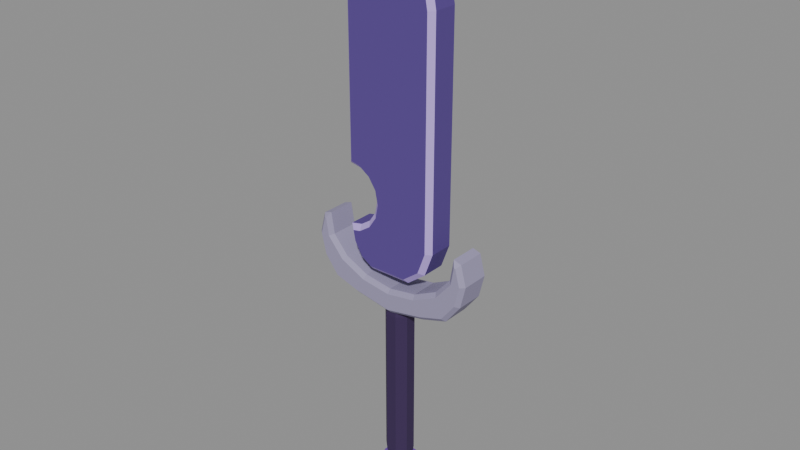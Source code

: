 # Source: BE_HeldShadowSword.pre-grip.blend  (saved by Blender 5.2.45; exported with 4.5.12 LTS)
import bpy
from mathutils import Matrix  # noqa: F401  (used for matrix-valued properties, if any)

bpy.ops.wm.read_factory_settings(use_empty=True)
scene = bpy.context.scene
scene.name = 'HeldShadowSword'

# ---- materials (node trees are filled in below, after node groups)
mat_blade_004 = bpy.data.materials.new('Blade.004')
mat_blade_004.diffuse_color = (0.0999, 0.05286, 0.2747, 1.0)
mat_edge_001 = bpy.data.materials.new('Edge.001')
mat_edge_001.diffuse_color = (0.5149, 0.3613, 0.8632, 1.0)
mat_guard_004 = bpy.data.materials.new('Guard.004')
mat_guard_004.diffuse_color = (0.3278, 0.2961, 0.4564, 1.0)
mat_grip_004 = bpy.data.materials.new('Grip.004')
mat_grip_004.diffuse_color = (0.0382, 0.016, 0.07819, 1.0)
mat_pommel_004 = bpy.data.materials.new('Pommel.004')
mat_pommel_004.diffuse_color = (0.2384, 0.08022, 0.6584, 1.0)

# ---- material node trees
mat_blade_004.use_nodes = True; mat_blade_004.node_tree.nodes.clear()
_N = mat_blade_004.node_tree.nodes; _L = mat_blade_004.node_tree.links
n0 = _N.new('ShaderNodeBsdfPrincipled'); n0.name = 'Principled BSDF'; n0.location = (-200, 100)
n0.inputs[0].default_value = (0.0999, 0.05286, 0.2747, 1.0)
n0.inputs[2].default_value = 0.72
n0.inputs[10].default_value = 0.005
n1 = _N.new('ShaderNodeOutputMaterial'); n1.name = 'Material Output'; n1.location = (200, 100)
_L.new(n0.outputs[0], n1.inputs[0])
n1.is_active_output = True
mat_edge_001.use_nodes = True; mat_edge_001.node_tree.nodes.clear()
_N = mat_edge_001.node_tree.nodes; _L = mat_edge_001.node_tree.links
n0 = _N.new('ShaderNodeBsdfPrincipled'); n0.name = 'Principled BSDF'; n0.location = (-200, 100)
n0.inputs[0].default_value = (0.5149, 0.3613, 0.8632, 1.0)
n0.inputs[2].default_value = 0.72
n0.inputs[10].default_value = 0.005
n1 = _N.new('ShaderNodeOutputMaterial'); n1.name = 'Material Output'; n1.location = (200, 100)
_L.new(n0.outputs[0], n1.inputs[0])
n1.is_active_output = True
mat_guard_004.use_nodes = True; mat_guard_004.node_tree.nodes.clear()
_N = mat_guard_004.node_tree.nodes; _L = mat_guard_004.node_tree.links
n0 = _N.new('ShaderNodeBsdfPrincipled'); n0.name = 'Principled BSDF'; n0.location = (-200, 100)
n0.inputs[0].default_value = (0.3278, 0.2961, 0.4564, 1.0)
n0.inputs[2].default_value = 0.72
n0.inputs[10].default_value = 0.005
n1 = _N.new('ShaderNodeOutputMaterial'); n1.name = 'Material Output'; n1.location = (200, 100)
_L.new(n0.outputs[0], n1.inputs[0])
n1.is_active_output = True
mat_grip_004.use_nodes = True; mat_grip_004.node_tree.nodes.clear()
_N = mat_grip_004.node_tree.nodes; _L = mat_grip_004.node_tree.links
n0 = _N.new('ShaderNodeBsdfPrincipled'); n0.name = 'Principled BSDF'; n0.location = (-200, 100)
n0.inputs[0].default_value = (0.0382, 0.016, 0.07819, 1.0)
n0.inputs[2].default_value = 0.72
n0.inputs[10].default_value = 0.005
n1 = _N.new('ShaderNodeOutputMaterial'); n1.name = 'Material Output'; n1.location = (200, 100)
_L.new(n0.outputs[0], n1.inputs[0])
n1.is_active_output = True
mat_pommel_004.use_nodes = True; mat_pommel_004.node_tree.nodes.clear()
_N = mat_pommel_004.node_tree.nodes; _L = mat_pommel_004.node_tree.links
n0 = _N.new('ShaderNodeBsdfPrincipled'); n0.name = 'Principled BSDF'; n0.location = (-200, 100)
n0.inputs[0].default_value = (0.2384, 0.08022, 0.6584, 1.0)
n0.inputs[2].default_value = 0.72
n0.inputs[10].default_value = 0.005
n1 = _N.new('ShaderNodeOutputMaterial'); n1.name = 'Material Output'; n1.location = (200, 100)
_L.new(n0.outputs[0], n1.inputs[0])
n1.is_active_output = True

# ---- meshes
me_heldshadowsword_mesh = bpy.data.meshes.new('HeldShadowSword_Mesh')
me_heldshadowsword_mesh.from_pydata([(-0.2338, -0.19, 0.875), (0.2014, -0.19, 0.875), (0.3839, -0.19, 1.014), (0.47, -0.19, 1.25), (0.47, -0.19, 3.675), (0.4072, -0.19, 4.033), (0.2445, -0.19, 4.358), (0.0297, -0.19, 4.582), (0.005937, -0.19, 4.59), (-0.0335, -0.19, 4.568), (-0.2529, -0.19, 4.291), (-0.4072, -0.19, 3.963), (-0.47, -0.19, 3.615), (-0.47, -0.19, 1.985), (-0.3734, -0.19, 1.966), (-0.2449, -0.19, 1.88), (-0.1591, -0.19, 1.752), (-0.1289, -0.19, 1.6), (-0.1591, -0.19, 1.448), (-0.2449, -0.19, 1.32), (-0.3734, -0.19, 1.234), (-0.4606, -0.19, 1.217), (-0.4378, -0.19, 1.1), (-0.3492, -0.19, 0.9492), (-0.25, -0.135, 0.82), (0.22, -0.135, 0.82), (0.43, -0.135, 0.98), (0.525, -0.135, 1.24), (0.525, -0.135, 3.68), (0.46, -0.135, 4.05), (0.29, -0.135, 4.39), (0.06, -0.135, 4.63), (0.0, -0.135, 4.65), (-0.07, -0.135, 4.61), (-0.3, -0.135, 4.32), (-0.46, -0.135, 3.98), (-0.525, -0.135, 3.62), (-0.525, -0.135, 1.94), (-0.3949, -0.135, 1.914), (-0.2846, -0.135, 1.84), (-0.2109, -0.135, 1.73), (-0.185, -0.135, 1.6), (-0.2109, -0.135, 1.47), (-0.2846, -0.135, 1.36), (-0.3949, -0.135, 1.286), (-0.525, -0.135, 1.26), (-0.49, -0.135, 1.08), (-0.39, -0.135, 0.91), (-0.25, 0.135, 0.82), (0.22, 0.135, 0.82), (0.43, 0.135, 0.98), (0.525, 0.135, 1.24), (0.525, 0.135, 3.68), (0.46, 0.135, 4.05), (0.29, 0.135, 4.39), (0.06, 0.135, 4.63), (0.0, 0.135, 4.65), (-0.07, 0.135, 4.61), (-0.3, 0.135, 4.32), (-0.46, 0.135, 3.98), (-0.525, 0.135, 3.62), (-0.525, 0.135, 1.94), (-0.3949, 0.135, 1.914), (-0.2846, 0.135, 1.84), (-0.2109, 0.135, 1.73), (-0.185, 0.135, 1.6), (-0.2109, 0.135, 1.47), (-0.2846, 0.135, 1.36), (-0.3949, 0.135, 1.286), (-0.525, 0.135, 1.26), (-0.49, 0.135, 1.08), (-0.39, 0.135, 0.91), (-0.2338, 0.19, 0.875), (0.2014, 0.19, 0.875), (0.3839, 0.19, 1.014), (0.47, 0.19, 1.25), (0.47, 0.19, 3.675), (0.4072, 0.19, 4.033), (0.2445, 0.19, 4.358), (0.0297, 0.19, 4.582), (0.005937, 0.19, 4.59), (-0.0335, 0.19, 4.568), (-0.2529, 0.19, 4.291), (-0.4072, 0.19, 3.963), (-0.47, 0.19, 3.615), (-0.47, 0.19, 1.985), (-0.3734, 0.19, 1.966), (-0.2449, 0.19, 1.88), (-0.1591, 0.19, 1.752), (-0.1289, 0.19, 1.6), (-0.1591, 0.19, 1.448), (-0.2449, 0.19, 1.32), (-0.3734, 0.19, 1.234), (-0.4606, 0.19, 1.217), (-0.4378, 0.19, 1.1), (-0.3492, 0.19, 0.9492), (0.0, -0.2, 0.4458), (0.4192, -0.2, 0.5238), (0.6931, -0.2, 0.6088), (0.8485, -0.2, 0.8099), (0.9036, -0.2, 1.04), (0.8526, -0.2, 1.235), (0.8357, -0.2, 1.241), (0.8023, -0.2, 1.04), (0.6181, -0.2, 0.8236), (0.3335, -0.2, 0.6866), (0.0, -0.2, 0.6345), (-0.3335, -0.2, 0.6866), (-0.6181, -0.2, 0.8236), (-0.8023, -0.2, 1.04), (-0.8357, -0.2, 1.241), (-0.8526, -0.2, 1.235), (-0.9036, -0.2, 1.04), (-0.8485, -0.2, 0.8099), (-0.6931, -0.2, 0.6088), (-0.4192, -0.2, 0.5238), (0.0, -0.155, 0.4), (0.43, -0.155, 0.48), (0.72, -0.155, 0.57), (0.89, -0.155, 0.79), (0.95, -0.155, 1.04), (0.89, -0.155, 1.27), (0.8, -0.155, 1.3), (0.76, -0.155, 1.06), (0.59, -0.155, 0.86), (0.32, -0.155, 0.73), (0.0, -0.155, 0.68), (-0.32, -0.155, 0.73), (-0.59, -0.155, 0.86), (-0.76, -0.155, 1.06), (-0.8, -0.155, 1.3), (-0.89, -0.155, 1.27), (-0.95, -0.155, 1.04), (-0.89, -0.155, 0.79), (-0.72, -0.155, 0.57), (-0.43, -0.155, 0.48), (0.0, 0.155, 0.4), (0.43, 0.155, 0.48), (0.72, 0.155, 0.57), (0.89, 0.155, 0.79), (0.95, 0.155, 1.04), (0.89, 0.155, 1.27), (0.8, 0.155, 1.3), (0.76, 0.155, 1.06), (0.59, 0.155, 0.86), (0.32, 0.155, 0.73), (0.0, 0.155, 0.68), (-0.32, 0.155, 0.73), (-0.59, 0.155, 0.86), (-0.76, 0.155, 1.06), (-0.8, 0.155, 1.3), (-0.89, 0.155, 1.27), (-0.95, 0.155, 1.04), (-0.89, 0.155, 0.79), (-0.72, 0.155, 0.57), (-0.43, 0.155, 0.48), (0.0, 0.2, 0.4458), (0.4192, 0.2, 0.5238), (0.6931, 0.2, 0.6088), (0.8485, 0.2, 0.8099), (0.9036, 0.2, 1.04), (0.8526, 0.2, 1.235), (0.8357, 0.2, 1.241), (0.8023, 0.2, 1.04), (0.6181, 0.2, 0.8236), (0.3335, 0.2, 0.6866), (0.0, 0.2, 0.6345), (-0.3335, 0.2, 0.6866), (-0.6181, 0.2, 0.8236), (-0.8023, 0.2, 1.04), (-0.8357, 0.2, 1.241), (-0.8526, 0.2, 1.235), (-0.9036, 0.2, 1.04), (-0.8485, 0.2, 0.8099), (-0.6931, 0.2, 0.6088), (-0.4192, 0.2, 0.5238), (0.134, 0.05549, -1.49), (0.05549, 0.134, -1.49), (-0.05549, 0.134, -1.49), (-0.134, 0.05549, -1.49), (-0.134, -0.05549, -1.49), (-0.05549, -0.134, -1.49), (0.05549, -0.134, -1.49), (0.134, -0.05549, -1.49), (0.1478, 0.06123, -1.39), (0.06123, 0.1478, -1.39), (-0.06123, 0.1478, -1.39), (-0.1478, 0.06123, -1.39), (-0.1478, -0.06123, -1.39), (-0.06123, -0.1478, -1.39), (0.06123, -0.1478, -1.39), (0.1478, -0.06123, -1.39), (0.1478, 0.06123, 0.35), (0.06123, 0.1478, 0.35), (-0.06123, 0.1478, 0.35), (-0.1478, 0.06123, 0.35), (-0.1478, -0.06123, 0.35), (-0.06123, -0.1478, 0.35), (0.06123, -0.1478, 0.35), (0.1478, -0.06123, 0.35), (0.134, 0.05549, 0.46), (0.05549, 0.134, 0.46), (-0.05549, 0.134, 0.46), (-0.134, 0.05549, 0.46), (-0.134, -0.05549, 0.46), (-0.05549, -0.134, 0.46), (0.05549, -0.134, 0.46), (0.134, -0.05549, 0.46), (0.0, 0.0, -1.95), (0.125, 0.0, -1.917), (0.1011, 0.07347, -1.917), (0.03863, 0.1189, -1.917), (-0.03863, 0.1189, -1.917), (-0.1011, 0.07347, -1.917), (-0.125, 1.531e-17, -1.917), (-0.1011, -0.07347, -1.917), (-0.03863, -0.1189, -1.917), (0.03863, -0.1189, -1.917), (0.1011, -0.07347, -1.917), (0.2165, 0.0, -1.825), (0.1752, 0.1273, -1.825), (0.0669, 0.2059, -1.825), (-0.0669, 0.2059, -1.825), (-0.1752, 0.1273, -1.825), (-0.2165, 2.651e-17, -1.825), (-0.1752, -0.1273, -1.825), (-0.0669, -0.2059, -1.825), (0.0669, -0.2059, -1.825), (0.1752, -0.1273, -1.825), (0.25, 0.0, -1.7), (0.2023, 0.1469, -1.7), (0.07725, 0.2378, -1.7), (-0.07725, 0.2378, -1.7), (-0.2023, 0.1469, -1.7), (-0.25, 3.062e-17, -1.7), (-0.2023, -0.1469, -1.7), (-0.07725, -0.2378, -1.7), (0.07725, -0.2378, -1.7), (0.2023, -0.1469, -1.7), (0.2165, 0.0, -1.575), (0.1752, 0.1273, -1.575), (0.0669, 0.2059, -1.575), (-0.0669, 0.2059, -1.575), (-0.1752, 0.1273, -1.575), (-0.2165, 2.651e-17, -1.575), (-0.1752, -0.1273, -1.575), (-0.0669, -0.2059, -1.575), (0.0669, -0.2059, -1.575), (0.1752, -0.1273, -1.575), (0.125, 0.0, -1.483), (0.1011, 0.07347, -1.483), (0.03863, 0.1189, -1.483), (-0.03863, 0.1189, -1.483), (-0.1011, 0.07347, -1.483), (-0.125, 1.531e-17, -1.483), (-0.1011, -0.07347, -1.483), (-0.03863, -0.1189, -1.483), (0.03863, -0.1189, -1.483), (0.1011, -0.07347, -1.483), (0.0, 0.0, -1.45)], [], [(15, 16, 4), (88, 87, 76), (24, 1, 0), (1, 26, 2), (2, 27, 3), (3, 28, 4), (28, 5, 4), (29, 6, 5), (30, 7, 6), (31, 8, 7), (8, 33, 9), (9, 34, 10), (34, 11, 10), (11, 36, 12), (36, 13, 12), (13, 38, 14), (38, 15, 14), (39, 16, 15), (40, 17, 16), (41, 18, 17), (18, 43, 19), (19, 44, 20), (44, 21, 20), (21, 46, 22), (46, 23, 22), (47, 0, 23), (48, 25, 24), (49, 26, 25), (50, 27, 26), (51, 28, 27), (52, 29, 28), (53, 30, 29), (54, 31, 30), (55, 32, 31), (56, 33, 32), (57, 34, 33), (58, 35, 34), (59, 36, 35), (60, 37, 36), (61, 38, 37), (62, 39, 38), (63, 40, 39), (64, 41, 40), (65, 42, 41), (66, 43, 42), (67, 44, 43), (68, 45, 44), (69, 46, 45), (70, 47, 46), (71, 24, 47), (48, 73, 49), (73, 50, 49), (74, 51, 50), (75, 52, 51), (52, 77, 53), (53, 78, 54), (54, 79, 55), (55, 80, 56), (80, 57, 56), (81, 58, 57), (58, 83, 59), (83, 60, 59), (60, 85, 61), (85, 62, 61), (86, 63, 62), (63, 88, 64), (64, 89, 65), (89, 66, 65), (90, 67, 66), (91, 68, 67), (68, 93, 69), (93, 70, 69), (70, 95, 71), (71, 72, 48), (107, 108, 115), (165, 164, 157), (96, 117, 97), (117, 98, 97), (98, 119, 99), (119, 100, 99), (120, 101, 100), (121, 102, 101), (102, 123, 103), (123, 104, 103), (124, 105, 104), (105, 126, 106), (126, 107, 106), (107, 128, 108), (108, 129, 109), (129, 110, 109), (110, 131, 111), (111, 132, 112), (112, 133, 113), (133, 114, 113), (114, 135, 115), (135, 96, 115), (136, 117, 116), (137, 118, 117), (138, 119, 118), (139, 120, 119), (140, 121, 120), (141, 122, 121), (142, 123, 122), (143, 124, 123), (144, 125, 124), (145, 126, 125), (146, 127, 126), (147, 128, 127), (148, 129, 128), (149, 130, 129), (150, 131, 130), (151, 132, 131), (152, 133, 132), (153, 134, 133), (154, 135, 134), (155, 116, 135), (156, 137, 136), (137, 158, 138), (158, 139, 138), (139, 160, 140), (140, 161, 141), (141, 162, 142), (162, 143, 142), (143, 164, 144), (144, 165, 145), (165, 146, 145), (146, 167, 147), (167, 148, 147), (168, 149, 148), (149, 170, 150), (170, 151, 150), (171, 152, 151), (172, 153, 152), (153, 174, 154), (174, 155, 154), (155, 156, 136), (180, 178, 176), (177, 184, 176), (178, 185, 177), (179, 186, 178), (180, 187, 179), (181, 188, 180), (182, 189, 181), (183, 190, 182), (176, 191, 183), (185, 192, 184), (186, 193, 185), (187, 194, 186), (188, 195, 187), (189, 196, 188), (190, 197, 189), (191, 198, 190), (184, 199, 191), (193, 200, 192), (194, 201, 193), (195, 202, 194), (196, 203, 195), (197, 204, 196), (198, 205, 197), (199, 206, 198), (192, 207, 199), (203, 205, 207), (208, 210, 209), (208, 211, 210), (208, 212, 211), (208, 213, 212), (208, 214, 213), (208, 215, 214), (208, 216, 215), (208, 217, 216), (208, 218, 217), (208, 209, 218), (210, 219, 209), (211, 220, 210), (212, 221, 211), (213, 222, 212), (214, 223, 213), (215, 224, 214), (216, 225, 215), (217, 226, 216), (218, 227, 217), (209, 228, 218), (219, 230, 229), (221, 230, 220), (222, 231, 221), (223, 232, 222), (223, 234, 233), (224, 235, 234), (226, 235, 225), (227, 236, 226), (228, 237, 227), (228, 229, 238), (230, 239, 229), (230, 241, 240), (232, 241, 231), (233, 242, 232), (234, 243, 233), (235, 244, 234), (235, 246, 245), (237, 246, 236), (238, 247, 237), (229, 248, 238), (240, 249, 239), (241, 250, 240), (242, 251, 241), (243, 252, 242), (244, 253, 243), (245, 254, 244), (246, 255, 245), (247, 256, 246), (248, 257, 247), (239, 258, 248), (249, 250, 259), (250, 251, 259), (251, 252, 259), (252, 253, 259), (253, 254, 259), (254, 255, 259), (255, 256, 259), (256, 257, 259), (257, 258, 259), (258, 249, 259), (22, 23, 20), (23, 0, 19), (20, 23, 19), (0, 1, 19), (1, 2, 18), (2, 3, 18), (3, 4, 16), (17, 3, 16), (4, 5, 11), (5, 6, 10), (6, 7, 9), (7, 8, 9), (9, 10, 6), (10, 11, 5), (11, 12, 4), (12, 13, 14), (12, 14, 4), (14, 15, 4), (1, 18, 19), (3, 17, 18), (21, 22, 20), (73, 72, 91), (72, 95, 91), (95, 94, 92), (94, 93, 92), (74, 73, 90), (76, 75, 88), (75, 74, 90), (89, 75, 90), (78, 77, 82), (77, 76, 83), (82, 77, 83), (80, 79, 81), (79, 78, 81), (82, 81, 78), (84, 83, 76), (86, 85, 84), (87, 86, 76), (86, 84, 76), (73, 91, 90), (95, 92, 91), (75, 89, 88), (24, 25, 1), (1, 25, 26), (2, 26, 27), (3, 27, 28), (28, 29, 5), (29, 30, 6), (30, 31, 7), (31, 32, 8), (8, 32, 33), (9, 33, 34), (34, 35, 11), (11, 35, 36), (36, 37, 13), (13, 37, 38), (38, 39, 15), (39, 40, 16), (40, 41, 17), (41, 42, 18), (18, 42, 43), (19, 43, 44), (44, 45, 21), (21, 45, 46), (46, 47, 23), (47, 24, 0), (48, 49, 25), (49, 50, 26), (50, 51, 27), (51, 52, 28), (52, 53, 29), (53, 54, 30), (54, 55, 31), (55, 56, 32), (56, 57, 33), (57, 58, 34), (58, 59, 35), (59, 60, 36), (60, 61, 37), (61, 62, 38), (62, 63, 39), (63, 64, 40), (64, 65, 41), (65, 66, 42), (66, 67, 43), (67, 68, 44), (68, 69, 45), (69, 70, 46), (70, 71, 47), (71, 48, 24), (48, 72, 73), (73, 74, 50), (74, 75, 51), (75, 76, 52), (52, 76, 77), (53, 77, 78), (54, 78, 79), (55, 79, 80), (80, 81, 57), (81, 82, 58), (58, 82, 83), (83, 84, 60), (60, 84, 85), (85, 86, 62), (86, 87, 63), (63, 87, 88), (64, 88, 89), (89, 90, 66), (90, 91, 67), (91, 92, 68), (68, 92, 93), (93, 94, 70), (70, 94, 95), (71, 95, 72), (114, 115, 108), (115, 96, 107), (107, 96, 106), (96, 97, 105), (97, 98, 104), (96, 105, 106), (98, 99, 104), (99, 100, 103), (100, 101, 103), (101, 102, 103), (112, 113, 109), (113, 114, 108), (109, 113, 108), (110, 111, 109), (111, 112, 109), (99, 103, 104), (104, 105, 97), (157, 156, 165), (156, 175, 167), (165, 156, 166), (175, 174, 168), (174, 173, 168), (173, 172, 169), (172, 171, 169), (171, 170, 169), (158, 157, 164), (160, 159, 163), (159, 158, 164), (163, 159, 164), (162, 161, 163), (161, 160, 163), (173, 169, 168), (175, 168, 167), (167, 166, 156), (96, 116, 117), (117, 118, 98), (98, 118, 119), (119, 120, 100), (120, 121, 101), (121, 122, 102), (102, 122, 123), (123, 124, 104), (124, 125, 105), (105, 125, 126), (126, 127, 107), (107, 127, 128), (108, 128, 129), (129, 130, 110), (110, 130, 131), (111, 131, 132), (112, 132, 133), (133, 134, 114), (114, 134, 135), (135, 116, 96), (136, 137, 117), (137, 138, 118), (138, 139, 119), (139, 140, 120), (140, 141, 121), (141, 142, 122), (142, 143, 123), (143, 144, 124), (144, 145, 125), (145, 146, 126), (146, 147, 127), (147, 148, 128), (148, 149, 129), (149, 150, 130), (150, 151, 131), (151, 152, 132), (152, 153, 133), (153, 154, 134), (154, 155, 135), (155, 136, 116), (156, 157, 137), (137, 157, 158), (158, 159, 139), (139, 159, 160), (140, 160, 161), (141, 161, 162), (162, 163, 143), (143, 163, 164), (144, 164, 165), (165, 166, 146), (146, 166, 167), (167, 168, 148), (168, 169, 149), (149, 169, 170), (170, 171, 151), (171, 172, 152), (172, 173, 153), (153, 173, 174), (174, 175, 155), (155, 175, 156), (176, 183, 182), (182, 181, 180), (180, 179, 178), (178, 177, 176), (176, 182, 180), (177, 185, 184), (178, 186, 185), (179, 187, 186), (180, 188, 187), (181, 189, 188), (182, 190, 189), (183, 191, 190), (176, 184, 191), (185, 193, 192), (186, 194, 193), (187, 195, 194), (188, 196, 195), (189, 197, 196), (190, 198, 197), (191, 199, 198), (184, 192, 199), (193, 201, 200), (194, 202, 201), (195, 203, 202), (196, 204, 203), (197, 205, 204), (198, 206, 205), (199, 207, 206), (192, 200, 207), (207, 200, 201), (201, 202, 203), (203, 204, 205), (205, 206, 207), (207, 201, 203), (210, 220, 219), (211, 221, 220), (212, 222, 221), (213, 223, 222), (214, 224, 223), (215, 225, 224), (216, 226, 225), (217, 227, 226), (218, 228, 227), (209, 219, 228), (219, 220, 230), (221, 231, 230), (222, 232, 231), (223, 233, 232), (223, 224, 234), (224, 225, 235), (226, 236, 235), (227, 237, 236), (228, 238, 237), (228, 219, 229), (230, 240, 239), (230, 231, 241), (232, 242, 241), (233, 243, 242), (234, 244, 243), (235, 245, 244), (235, 236, 246), (237, 247, 246), (238, 248, 247), (229, 239, 248), (240, 250, 249), (241, 251, 250), (242, 252, 251), (243, 253, 252), (244, 254, 253), (245, 255, 254), (246, 256, 255), (247, 257, 256), (248, 258, 257), (239, 249, 258)])
me_heldshadowsword_mesh.polygons.foreach_set('material_index', [0, 0, 1, 1, 1, 1, 1, 1, 1, 1, 1, 1, 1, 1, 1, 1, 1, 1, 1, 1, 1, 1, 1, 1, 1, 1, 0, 0, 0, 0, 0, 0, 0, 0, 0, 0, 0, 0, 0, 0, 0, 0, 0, 0, 0, 0, 0, 0, 0, 0, 1, 1, 1, 1, 1, 1, 1, 1, 1, 1, 1, 1, 1, 1, 1, 1, 1, 1, 1, 1, 1, 1, 1, 1, 2, 2, 2, 2, 2, 2, 2, 2, 2, 2, 2, 2, 2, 2, 2, 2, 2, 2, 2, 2, 2, 2, 2, 2, 2, 2, 2, 2, 2, 2, 2, 2, 2, 2, 2, 2, 2, 2, 2, 2, 2, 2, 2, 2, 2, 2, 2, 2, 2, 2, 2, 2, 2, 2, 2, 2, 2, 2, 2, 2, 2, 2, 3, 3, 3, 3, 3, 3, 3, 3, 3, 3, 3, 3, 3, 3, 3, 3, 3, 3, 3, 3, 3, 3, 3, 3, 3, 3, 4, 4, 4, 4, 4, 4, 4, 4, 4, 4, 4, 4, 4, 4, 4, 4, 4, 4, 4, 4, 4, 4, 4, 4, 4, 4, 4, 4, 4, 4, 4, 4, 4, 4, 4, 4, 4, 4, 4, 4, 4, 4, 4, 4, 4, 4, 4, 4, 4, 4, 4, 4, 4, 4, 4, 4, 4, 4, 4, 4, 0, 0, 0, 0, 0, 0, 0, 0, 0, 0, 0, 0, 0, 0, 0, 0, 0, 0, 0, 0, 0, 0, 0, 0, 0, 0, 0, 0, 0, 0, 0, 0, 0, 0, 0, 0, 0, 0, 0, 0, 0, 0, 1, 1, 1, 1, 1, 1, 1, 1, 1, 1, 1, 1, 1, 1, 1, 1, 1, 1, 1, 1, 1, 1, 1, 1, 0, 0, 0, 0, 0, 0, 0, 0, 0, 0, 0, 0, 0, 0, 0, 0, 0, 0, 0, 0, 0, 0, 0, 0, 1, 1, 1, 1, 1, 1, 1, 1, 1, 1, 1, 1, 1, 1, 1, 1, 1, 1, 1, 1, 1, 1, 1, 1, 2, 2, 2, 2, 2, 2, 2, 2, 2, 2, 2, 2, 2, 2, 2, 2, 2, 2, 2, 2, 2, 2, 2, 2, 2, 2, 2, 2, 2, 2, 2, 2, 2, 2, 2, 2, 2, 2, 2, 2, 2, 2, 2, 2, 2, 2, 2, 2, 2, 2, 2, 2, 2, 2, 2, 2, 2, 2, 2, 2, 2, 2, 2, 2, 2, 2, 2, 2, 2, 2, 2, 2, 2, 2, 2, 2, 2, 2, 2, 2, 2, 2, 2, 2, 2, 2, 2, 2, 2, 2, 2, 2, 2, 2, 3, 3, 3, 3, 3, 3, 3, 3, 3, 3, 3, 3, 3, 3, 3, 3, 3, 3, 3, 3, 3, 3, 3, 3, 3, 3, 3, 3, 3, 3, 3, 3, 3, 3, 4, 4, 4, 4, 4, 4, 4, 4, 4, 4, 4, 4, 4, 4, 4, 4, 4, 4, 4, 4, 4, 4, 4, 4, 4, 4, 4, 4, 4, 4, 4, 4, 4, 4, 4, 4, 4, 4, 4, 4])
me_heldshadowsword_mesh.materials.append(mat_blade_004)
me_heldshadowsword_mesh.materials.append(mat_edge_001)
me_heldshadowsword_mesh.materials.append(mat_guard_004)
me_heldshadowsword_mesh.materials.append(mat_grip_004)
me_heldshadowsword_mesh.materials.append(mat_pommel_004)
me_heldshadowsword_mesh.update()

# ---- objects
ob_be_heldshadowsword = bpy.data.objects.new('BE_HeldShadowSword', me_heldshadowsword_mesh)

# ---- transforms, parenting, visibility, modifiers, constraints
ob_be_heldshadowsword.location = (0.0, 0.0, 0.0)

# ---- collection membership
scene.collection.objects.link(ob_be_heldshadowsword)

# ---- scene / render settings (as saved in the file)
scene.frame_start = 1; scene.frame_end = 250; scene.frame_set(1)
scene.render.engine = 'BLENDER_EEVEE_NEXT'
scene.render.image_settings.exr_codec = 'NONE'
scene.render.use_bake_clear = False
scene.render.bake_margin = 0
scene.render.bake_bias = 0.0
scene.render.bake_samples = 0
scene.render.simplify_subdivision_render = 0
scene.render.simplify_child_particles_render = 0.0
scene.render.compositor_device = 'GPU'
scene.eevee.use_volume_custom_range = False
scene.eevee.gtao_distance = 0.0
scene.eevee.use_fast_gi = False
scene.eevee.fast_gi_thickness_near = 0.1
scene.eevee.fast_gi_thickness_far = 0.0
scene.eevee.ray_tracing_options.screen_trace_thickness = 0.1
bpy.context.view_layer.update()

# ---- added for rendering (the .blend has no active camera and no usable light): camera, sun + grey world if the file has none
cam_auto = bpy.data.cameras.new('AutoCamera')
cam_auto.lens = 50.0
cam_auto.sensor_width = 36.0
cam_auto.clip_end = 1000.0
ob_auto_camera = bpy.data.objects.new('AutoCamera', cam_auto)
scene.collection.objects.link(ob_auto_camera)
ob_auto_camera.location = (6.36969, -7.64363, 6.44576)
ob_auto_camera.rotation_euler = (1.09748, -7.21219e-08, 0.694738)
scene.camera = ob_auto_camera
light_auto_sun = bpy.data.lights.new('AutoSun', 'SUN')
light_auto_sun.energy = 3.0
light_auto_sun.angle = 0.0523599
ob_auto_sun = bpy.data.objects.new('AutoSun', light_auto_sun)
scene.collection.objects.link(ob_auto_sun)
ob_auto_sun.rotation_euler = (0.872665, 0.174533, 0.523599)
if scene.world is None:
    world_auto = bpy.data.worlds.new('AutoWorld')
    world_auto.color = (0.3, 0.3, 0.3)
    scene.world = world_auto
bpy.context.view_layer.update()
